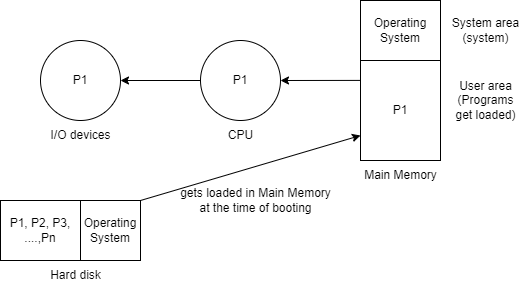

The diagram above was exported from draw.io. Its source (the exported page's mxGraphModel, read from the mxfile embedded in the PNG):
<mxGraphModel dx="410" dy="509" grid="1" gridSize="10" guides="1" tooltips="1" connect="1" arrows="1" fold="1" page="1" pageScale="1" pageWidth="850" pageHeight="1100" math="0" shadow="0">
  <root>
    <mxCell id="0" />
    <mxCell id="1" parent="0" />
    <mxCell id="2" value="P1" style="ellipse;whiteSpace=wrap;html=1;aspect=fixed;" vertex="1" parent="1">
      <mxGeometry x="120" y="120" width="80" height="80" as="geometry" />
    </mxCell>
    <mxCell id="7" style="edgeStyle=none;html=1;exitX=0;exitY=0.5;exitDx=0;exitDy=0;entryX=1;entryY=0.5;entryDx=0;entryDy=0;" edge="1" parent="1" source="3" target="2">
      <mxGeometry relative="1" as="geometry" />
    </mxCell>
    <mxCell id="3" value="P1" style="ellipse;whiteSpace=wrap;html=1;aspect=fixed;" vertex="1" parent="1">
      <mxGeometry x="280" y="120" width="80" height="80" as="geometry" />
    </mxCell>
    <mxCell id="11" style="edgeStyle=none;html=1;exitX=0.002;exitY=0.199;exitDx=0;exitDy=0;entryX=1;entryY=0.5;entryDx=0;entryDy=0;exitPerimeter=0;" edge="1" parent="1" source="5" target="3">
      <mxGeometry relative="1" as="geometry" />
    </mxCell>
    <mxCell id="5" value="P1" style="rounded=0;whiteSpace=wrap;html=1;" vertex="1" parent="1">
      <mxGeometry x="440" y="140" width="80" height="100" as="geometry" />
    </mxCell>
    <mxCell id="9" style="edgeStyle=none;html=1;exitX=1;exitY=0;exitDx=0;exitDy=0;entryX=0;entryY=0.75;entryDx=0;entryDy=0;" edge="1" parent="1" source="6" target="5">
      <mxGeometry relative="1" as="geometry" />
    </mxCell>
    <mxCell id="6" value="Operating&lt;br&gt;System" style="rounded=0;whiteSpace=wrap;html=1;" vertex="1" parent="1">
      <mxGeometry x="160" y="280" width="60" height="60" as="geometry" />
    </mxCell>
    <mxCell id="10" value="Operating&lt;br&gt;System" style="rounded=0;whiteSpace=wrap;html=1;" vertex="1" parent="1">
      <mxGeometry x="440" y="80" width="80" height="60" as="geometry" />
    </mxCell>
    <mxCell id="12" value="P1, P2, P3,&lt;br&gt;....,Pn" style="rounded=0;whiteSpace=wrap;html=1;" vertex="1" parent="1">
      <mxGeometry x="80" y="280" width="80" height="60" as="geometry" />
    </mxCell>
    <mxCell id="13" value="I/O devices" style="text;html=1;align=center;verticalAlign=middle;resizable=0;points=[];autosize=1;strokeColor=none;fillColor=none;" vertex="1" parent="1">
      <mxGeometry x="120" y="200" width="80" height="30" as="geometry" />
    </mxCell>
    <mxCell id="14" value="CPU" style="text;html=1;align=center;verticalAlign=middle;resizable=0;points=[];autosize=1;strokeColor=none;fillColor=none;" vertex="1" parent="1">
      <mxGeometry x="295" y="200" width="50" height="30" as="geometry" />
    </mxCell>
    <mxCell id="15" value="System area&lt;br&gt;(system)" style="text;html=1;align=center;verticalAlign=middle;resizable=0;points=[];autosize=1;strokeColor=none;fillColor=none;" vertex="1" parent="1">
      <mxGeometry x="520" y="90" width="90" height="40" as="geometry" />
    </mxCell>
    <mxCell id="16" value="User area&lt;br&gt;(Programs&lt;br&gt;get loaded)" style="text;html=1;align=center;verticalAlign=middle;resizable=0;points=[];autosize=1;strokeColor=none;fillColor=none;" vertex="1" parent="1">
      <mxGeometry x="525" y="150" width="80" height="60" as="geometry" />
    </mxCell>
    <mxCell id="18" value="Main Memory" style="text;html=1;align=center;verticalAlign=middle;resizable=0;points=[];autosize=1;strokeColor=none;fillColor=none;" vertex="1" parent="1">
      <mxGeometry x="430" y="240" width="100" height="30" as="geometry" />
    </mxCell>
    <mxCell id="19" value="Hard disk" style="text;html=1;align=center;verticalAlign=middle;resizable=0;points=[];autosize=1;strokeColor=none;fillColor=none;" vertex="1" parent="1">
      <mxGeometry x="120" y="340" width="70" height="30" as="geometry" />
    </mxCell>
    <mxCell id="20" value="gets loaded in Main Memory&lt;br&gt;at the time of booting" style="text;html=1;align=center;verticalAlign=middle;resizable=0;points=[];autosize=1;strokeColor=none;fillColor=none;" vertex="1" parent="1">
      <mxGeometry x="250" y="260" width="170" height="40" as="geometry" />
    </mxCell>
  </root>
</mxGraphModel>